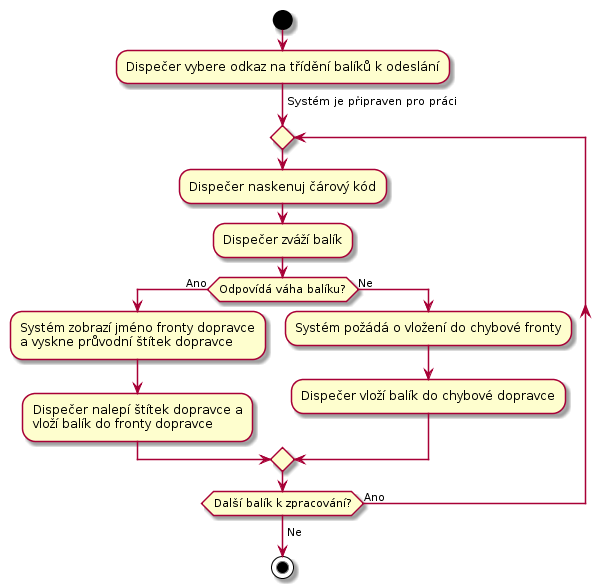

The diagram above was rendered by PlantUML. Its source (embedded in the PNG):
@startuml
start

:Dispečer vybere odkaz na třídění balíků k odeslání;

-> Systém je připraven pro práci;

repeat

  :Dispečer naskenuj čárový kód;
 
  :Dispečer zváží balík;

  if (Odpovídá váha balíku?) then (Ano)
    :Systém zobrazí jméno fronty dopravce
    a vyskne průvodní štítek dopravce;
    :Dispečer nalepí štítek dopravce a
    vloží balík do fronty dopravce;
  else (Ne)
    :Systém požádá o vložení do chybové fronty;
    :Dispečer vloží balík do chybové dopravce;
  endif

repeat while (Další balík k zpracování?) is (Ano)
->Ne;

stop
@enduml